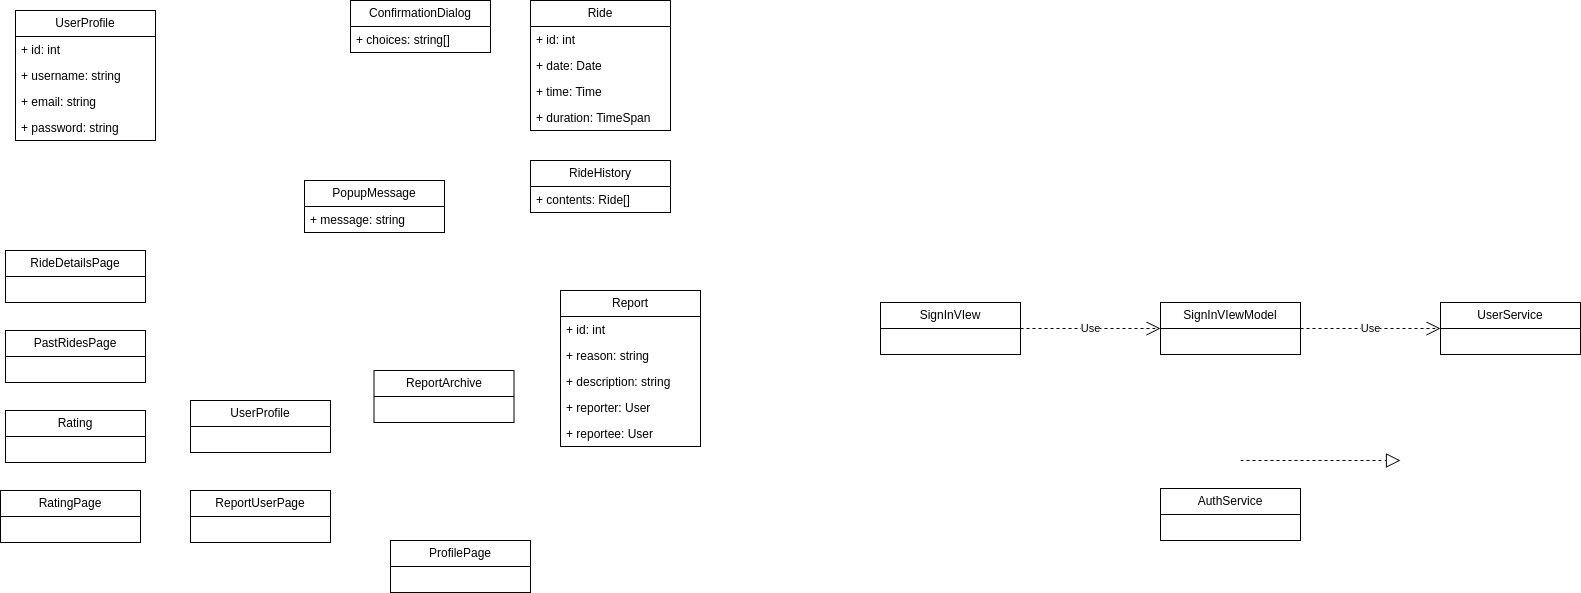

The diagram above was exported from draw.io. Its source (the exported page's mxGraphModel, read from the mxfile embedded in the PNG):
<mxGraphModel dx="726" dy="568" grid="1" gridSize="10" guides="1" tooltips="1" connect="1" arrows="1" fold="1" page="1" pageScale="1" pageWidth="827" pageHeight="1169" math="0" shadow="0">
  <root>
    <mxCell id="0" />
    <mxCell id="1" parent="0" />
    <mxCell id="2" value="ProfilePage" style="swimlane;fontStyle=0;childLayout=stackLayout;horizontal=1;startSize=26;fillColor=none;horizontalStack=0;resizeParent=1;resizeParentMax=0;resizeLast=0;collapsible=1;marginBottom=0;whiteSpace=wrap;html=1;" parent="1" vertex="1">
      <mxGeometry x="430" y="570" width="140" height="52" as="geometry" />
    </mxCell>
    <mxCell id="3" value="UserProfile" style="swimlane;fontStyle=0;childLayout=stackLayout;horizontal=1;startSize=26;fillColor=none;horizontalStack=0;resizeParent=1;resizeParentMax=0;resizeLast=0;collapsible=1;marginBottom=0;whiteSpace=wrap;html=1;" parent="1" vertex="1">
      <mxGeometry x="55" y="40" width="140" height="130" as="geometry" />
    </mxCell>
    <mxCell id="4" value="+ id: int" style="text;strokeColor=none;fillColor=none;align=left;verticalAlign=top;spacingLeft=4;spacingRight=4;overflow=hidden;rotatable=0;points=[[0,0.5],[1,0.5]];portConstraint=eastwest;whiteSpace=wrap;html=1;" parent="3" vertex="1">
      <mxGeometry y="26" width="140" height="26" as="geometry" />
    </mxCell>
    <mxCell id="5" value="+ username: string" style="text;strokeColor=none;fillColor=none;align=left;verticalAlign=top;spacingLeft=4;spacingRight=4;overflow=hidden;rotatable=0;points=[[0,0.5],[1,0.5]];portConstraint=eastwest;whiteSpace=wrap;html=1;" parent="3" vertex="1">
      <mxGeometry y="52" width="140" height="26" as="geometry" />
    </mxCell>
    <mxCell id="6" value="+ email: string" style="text;strokeColor=none;fillColor=none;align=left;verticalAlign=top;spacingLeft=4;spacingRight=4;overflow=hidden;rotatable=0;points=[[0,0.5],[1,0.5]];portConstraint=eastwest;whiteSpace=wrap;html=1;" parent="3" vertex="1">
      <mxGeometry y="78" width="140" height="26" as="geometry" />
    </mxCell>
    <mxCell id="7" value="+ password: string" style="text;strokeColor=none;fillColor=none;align=left;verticalAlign=top;spacingLeft=4;spacingRight=4;overflow=hidden;rotatable=0;points=[[0,0.5],[1,0.5]];portConstraint=eastwest;whiteSpace=wrap;html=1;" parent="3" vertex="1">
      <mxGeometry y="104" width="140" height="26" as="geometry" />
    </mxCell>
    <mxCell id="8" value="ConfirmationDialog" style="swimlane;fontStyle=0;childLayout=stackLayout;horizontal=1;startSize=26;fillColor=none;horizontalStack=0;resizeParent=1;resizeParentMax=0;resizeLast=0;collapsible=1;marginBottom=0;whiteSpace=wrap;html=1;" parent="1" vertex="1">
      <mxGeometry x="390" y="30" width="140" height="52" as="geometry" />
    </mxCell>
    <mxCell id="9" value="+ choices: string[]" style="text;strokeColor=none;fillColor=none;align=left;verticalAlign=top;spacingLeft=4;spacingRight=4;overflow=hidden;rotatable=0;points=[[0,0.5],[1,0.5]];portConstraint=eastwest;whiteSpace=wrap;html=1;" parent="8" vertex="1">
      <mxGeometry y="26" width="140" height="26" as="geometry" />
    </mxCell>
    <mxCell id="10" value="PopupMessage" style="swimlane;fontStyle=0;childLayout=stackLayout;horizontal=1;startSize=26;fillColor=none;horizontalStack=0;resizeParent=1;resizeParentMax=0;resizeLast=0;collapsible=1;marginBottom=0;whiteSpace=wrap;html=1;" parent="1" vertex="1">
      <mxGeometry x="344" y="210" width="140" height="52" as="geometry" />
    </mxCell>
    <mxCell id="11" value="+ message: string" style="text;strokeColor=none;fillColor=none;align=left;verticalAlign=top;spacingLeft=4;spacingRight=4;overflow=hidden;rotatable=0;points=[[0,0.5],[1,0.5]];portConstraint=eastwest;whiteSpace=wrap;html=1;" parent="10" vertex="1">
      <mxGeometry y="26" width="140" height="26" as="geometry" />
    </mxCell>
    <mxCell id="12" value="Rating" style="swimlane;fontStyle=0;childLayout=stackLayout;horizontal=1;startSize=26;fillColor=none;horizontalStack=0;resizeParent=1;resizeParentMax=0;resizeLast=0;collapsible=1;marginBottom=0;whiteSpace=wrap;html=1;" parent="1" vertex="1">
      <mxGeometry x="45" y="440" width="140" height="52" as="geometry" />
    </mxCell>
    <mxCell id="15" value="RatingPage" style="swimlane;fontStyle=0;childLayout=stackLayout;horizontal=1;startSize=26;fillColor=none;horizontalStack=0;resizeParent=1;resizeParentMax=0;resizeLast=0;collapsible=1;marginBottom=0;whiteSpace=wrap;html=1;" parent="1" vertex="1">
      <mxGeometry x="40" y="520" width="140" height="52" as="geometry" />
    </mxCell>
    <mxCell id="16" value="UserProfile" style="swimlane;fontStyle=0;childLayout=stackLayout;horizontal=1;startSize=26;fillColor=none;horizontalStack=0;resizeParent=1;resizeParentMax=0;resizeLast=0;collapsible=1;marginBottom=0;whiteSpace=wrap;html=1;" parent="1" vertex="1">
      <mxGeometry x="230" y="430" width="140" height="52" as="geometry" />
    </mxCell>
    <mxCell id="17" value="ReportUserPage" style="swimlane;fontStyle=0;childLayout=stackLayout;horizontal=1;startSize=26;fillColor=none;horizontalStack=0;resizeParent=1;resizeParentMax=0;resizeLast=0;collapsible=1;marginBottom=0;whiteSpace=wrap;html=1;" parent="1" vertex="1">
      <mxGeometry x="230" y="520" width="140" height="52" as="geometry" />
    </mxCell>
    <mxCell id="19" value="Report" style="swimlane;fontStyle=0;childLayout=stackLayout;horizontal=1;startSize=26;fillColor=none;horizontalStack=0;resizeParent=1;resizeParentMax=0;resizeLast=0;collapsible=1;marginBottom=0;whiteSpace=wrap;html=1;" parent="1" vertex="1">
      <mxGeometry x="600" y="320" width="140" height="156" as="geometry" />
    </mxCell>
    <mxCell id="20" value="+ id: int" style="text;strokeColor=none;fillColor=none;align=left;verticalAlign=top;spacingLeft=4;spacingRight=4;overflow=hidden;rotatable=0;points=[[0,0.5],[1,0.5]];portConstraint=eastwest;whiteSpace=wrap;html=1;" parent="19" vertex="1">
      <mxGeometry y="26" width="140" height="26" as="geometry" />
    </mxCell>
    <mxCell id="21" value="+ reason: string" style="text;strokeColor=none;fillColor=none;align=left;verticalAlign=top;spacingLeft=4;spacingRight=4;overflow=hidden;rotatable=0;points=[[0,0.5],[1,0.5]];portConstraint=eastwest;whiteSpace=wrap;html=1;" parent="19" vertex="1">
      <mxGeometry y="52" width="140" height="26" as="geometry" />
    </mxCell>
    <mxCell id="22" value="+ description: string" style="text;strokeColor=none;fillColor=none;align=left;verticalAlign=top;spacingLeft=4;spacingRight=4;overflow=hidden;rotatable=0;points=[[0,0.5],[1,0.5]];portConstraint=eastwest;whiteSpace=wrap;html=1;" parent="19" vertex="1">
      <mxGeometry y="78" width="140" height="26" as="geometry" />
    </mxCell>
    <mxCell id="23" value="+ reporter: User" style="text;strokeColor=none;fillColor=none;align=left;verticalAlign=top;spacingLeft=4;spacingRight=4;overflow=hidden;rotatable=0;points=[[0,0.5],[1,0.5]];portConstraint=eastwest;whiteSpace=wrap;html=1;" parent="19" vertex="1">
      <mxGeometry y="104" width="140" height="26" as="geometry" />
    </mxCell>
    <mxCell id="24" value="+ reportee: User" style="text;strokeColor=none;fillColor=none;align=left;verticalAlign=top;spacingLeft=4;spacingRight=4;overflow=hidden;rotatable=0;points=[[0,0.5],[1,0.5]];portConstraint=eastwest;whiteSpace=wrap;html=1;" parent="19" vertex="1">
      <mxGeometry y="130" width="140" height="26" as="geometry" />
    </mxCell>
    <mxCell id="25" value="ReportArchive" style="swimlane;fontStyle=0;childLayout=stackLayout;horizontal=1;startSize=26;fillColor=none;horizontalStack=0;resizeParent=1;resizeParentMax=0;resizeLast=0;collapsible=1;marginBottom=0;whiteSpace=wrap;html=1;" parent="1" vertex="1">
      <mxGeometry x="413.5" y="400" width="140" height="52" as="geometry" />
    </mxCell>
    <mxCell id="26" value="RideHistory" style="swimlane;fontStyle=0;childLayout=stackLayout;horizontal=1;startSize=26;fillColor=none;horizontalStack=0;resizeParent=1;resizeParentMax=0;resizeLast=0;collapsible=1;marginBottom=0;whiteSpace=wrap;html=1;" parent="1" vertex="1">
      <mxGeometry x="570" y="190" width="140" height="52" as="geometry" />
    </mxCell>
    <mxCell id="27" value="+ contents: Ride[]" style="text;strokeColor=none;fillColor=none;align=left;verticalAlign=top;spacingLeft=4;spacingRight=4;overflow=hidden;rotatable=0;points=[[0,0.5],[1,0.5]];portConstraint=eastwest;whiteSpace=wrap;html=1;" parent="26" vertex="1">
      <mxGeometry y="26" width="140" height="26" as="geometry" />
    </mxCell>
    <mxCell id="28" value="PastRidesPage" style="swimlane;fontStyle=0;childLayout=stackLayout;horizontal=1;startSize=26;fillColor=none;horizontalStack=0;resizeParent=1;resizeParentMax=0;resizeLast=0;collapsible=1;marginBottom=0;whiteSpace=wrap;html=1;" parent="1" vertex="1">
      <mxGeometry x="45" y="360" width="140" height="52" as="geometry" />
    </mxCell>
    <mxCell id="29" value="RideDetailsPage" style="swimlane;fontStyle=0;childLayout=stackLayout;horizontal=1;startSize=26;fillColor=none;horizontalStack=0;resizeParent=1;resizeParentMax=0;resizeLast=0;collapsible=1;marginBottom=0;whiteSpace=wrap;html=1;" parent="1" vertex="1">
      <mxGeometry x="45" y="280" width="140" height="52" as="geometry" />
    </mxCell>
    <mxCell id="30" value="&lt;span style=&quot;color: rgb(0, 0, 0);&quot;&gt;Ride&lt;/span&gt;" style="swimlane;fontStyle=0;childLayout=stackLayout;horizontal=1;startSize=26;fillColor=none;horizontalStack=0;resizeParent=1;resizeParentMax=0;resizeLast=0;collapsible=1;marginBottom=0;whiteSpace=wrap;html=1;" parent="1" vertex="1">
      <mxGeometry x="570" y="30" width="140" height="130" as="geometry" />
    </mxCell>
    <mxCell id="31" value="&lt;span style=&quot;color: rgb(0, 0, 0);&quot;&gt;+ id: int&lt;/span&gt;" style="text;strokeColor=none;fillColor=none;align=left;verticalAlign=top;spacingLeft=4;spacingRight=4;overflow=hidden;rotatable=0;points=[[0,0.5],[1,0.5]];portConstraint=eastwest;whiteSpace=wrap;html=1;" parent="30" vertex="1">
      <mxGeometry y="26" width="140" height="26" as="geometry" />
    </mxCell>
    <mxCell id="32" value="+ date: Date" style="text;strokeColor=none;fillColor=none;align=left;verticalAlign=top;spacingLeft=4;spacingRight=4;overflow=hidden;rotatable=0;points=[[0,0.5],[1,0.5]];portConstraint=eastwest;whiteSpace=wrap;html=1;" parent="30" vertex="1">
      <mxGeometry y="52" width="140" height="26" as="geometry" />
    </mxCell>
    <mxCell id="33" value="+ time: Time" style="text;strokeColor=none;fillColor=none;align=left;verticalAlign=top;spacingLeft=4;spacingRight=4;overflow=hidden;rotatable=0;points=[[0,0.5],[1,0.5]];portConstraint=eastwest;whiteSpace=wrap;html=1;" parent="30" vertex="1">
      <mxGeometry y="78" width="140" height="26" as="geometry" />
    </mxCell>
    <mxCell id="34" value="+ duration: TimeSpan" style="text;strokeColor=none;fillColor=none;align=left;verticalAlign=top;spacingLeft=4;spacingRight=4;overflow=hidden;rotatable=0;points=[[0,0.5],[1,0.5]];portConstraint=eastwest;whiteSpace=wrap;html=1;" parent="30" vertex="1">
      <mxGeometry y="104" width="140" height="26" as="geometry" />
    </mxCell>
    <mxCell id="48" value="SignInVIew" style="swimlane;fontStyle=0;childLayout=stackLayout;horizontal=1;startSize=26;fillColor=none;horizontalStack=0;resizeParent=1;resizeParentMax=0;resizeLast=0;collapsible=1;marginBottom=0;whiteSpace=wrap;html=1;" vertex="1" parent="1">
      <mxGeometry x="920" y="332" width="140" height="52" as="geometry" />
    </mxCell>
    <mxCell id="49" value="SignInVIewModel" style="swimlane;fontStyle=0;childLayout=stackLayout;horizontal=1;startSize=26;fillColor=none;horizontalStack=0;resizeParent=1;resizeParentMax=0;resizeLast=0;collapsible=1;marginBottom=0;whiteSpace=wrap;html=1;" vertex="1" parent="1">
      <mxGeometry x="1200" y="332" width="140" height="52" as="geometry" />
    </mxCell>
    <mxCell id="50" value="UserService" style="swimlane;fontStyle=0;childLayout=stackLayout;horizontal=1;startSize=26;fillColor=none;horizontalStack=0;resizeParent=1;resizeParentMax=0;resizeLast=0;collapsible=1;marginBottom=0;whiteSpace=wrap;html=1;" vertex="1" parent="1">
      <mxGeometry x="1480" y="332" width="140" height="52" as="geometry" />
    </mxCell>
    <mxCell id="51" value="AuthService" style="swimlane;fontStyle=0;childLayout=stackLayout;horizontal=1;startSize=26;fillColor=none;horizontalStack=0;resizeParent=1;resizeParentMax=0;resizeLast=0;collapsible=1;marginBottom=0;whiteSpace=wrap;html=1;" vertex="1" parent="1">
      <mxGeometry x="1200" y="518" width="140" height="52" as="geometry" />
    </mxCell>
    <mxCell id="52" value="Use" style="endArrow=open;endSize=12;dashed=1;html=1;exitX=1;exitY=0.5;exitDx=0;exitDy=0;entryX=0;entryY=0.5;entryDx=0;entryDy=0;" edge="1" parent="1" source="48" target="49">
      <mxGeometry width="160" relative="1" as="geometry">
        <mxPoint x="1080" y="410" as="sourcePoint" />
        <mxPoint x="1240" y="410" as="targetPoint" />
      </mxGeometry>
    </mxCell>
    <mxCell id="53" value="Use" style="endArrow=open;endSize=12;dashed=1;html=1;exitX=1;exitY=0.5;exitDx=0;exitDy=0;entryX=0;entryY=0.5;entryDx=0;entryDy=0;" edge="1" parent="1" source="49" target="50">
      <mxGeometry width="160" relative="1" as="geometry">
        <mxPoint x="1340" y="412" as="sourcePoint" />
        <mxPoint x="1480" y="412" as="targetPoint" />
      </mxGeometry>
    </mxCell>
    <mxCell id="54" value="" style="endArrow=block;dashed=1;endFill=0;endSize=12;html=1;" edge="1" parent="1">
      <mxGeometry width="160" relative="1" as="geometry">
        <mxPoint x="1280" y="490" as="sourcePoint" />
        <mxPoint x="1440" y="490" as="targetPoint" />
      </mxGeometry>
    </mxCell>
  </root>
</mxGraphModel>